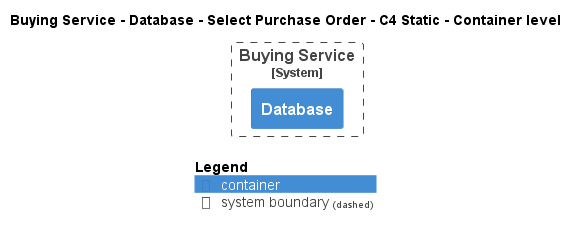

The diagram above was rendered by PlantUML. Its source (embedded in the PNG):
@startuml
!pragma layout smetana
!include ..\..\..\..\..\..\.c4s\C4_Container.puml

AddElementTag("state:new", $bgColor=green, $fontColor=#ffffff, $borderColor=green, $shadowing="False")
AddElementTag("state:changed", $bgColor=orange, $fontColor=#ffffff, $borderColor=orange, $shadowing="False")
AddElementTag("state:removed", $bgColor=red, $fontColor=#ffffff, $borderColor=red, $shadowing="False")

AddRelTag("state:new", $textColor=green, $lineColor=green)
AddRelTag("state:changed", $textColor=orange, $lineColor=orange)
AddRelTag("state:removed", $textColor=red, $lineColor=red)

SHOW_PERSON_PORTRAIT()
LAYOUT_TOP_DOWN()

skinparam linetype polyline

title Buying Service - Database - Select Purchase Order - C4 Static - Container level


System_Boundary(ECommercePlatform.SoftwareSystems.BuyingService, "Buying Service") {
    Container(ECommercePlatform.SoftwareSystems.BuyingService.Containers.Database, "Database", "", "")
}



SHOW_LEGEND()
@enduml